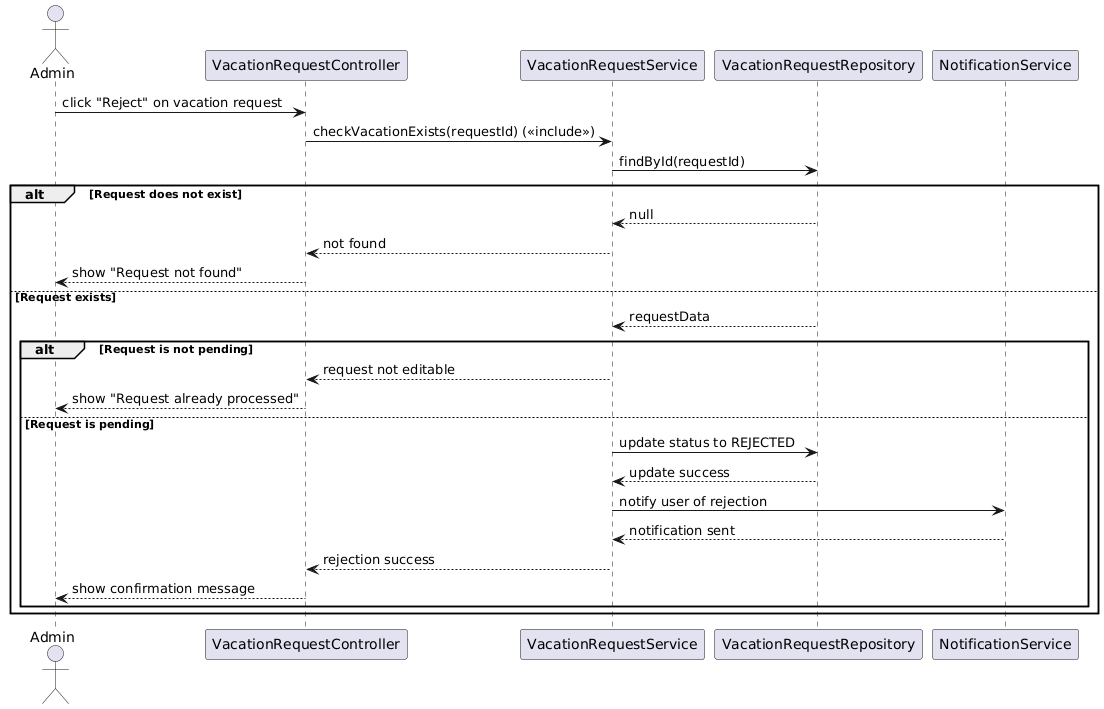

The diagram above was rendered by PlantUML. Its source (embedded in the PNG):
@startuml
actor Admin
participant "VacationRequestController" as VC
participant "VacationRequestService" as VS
participant "VacationRequestRepository" as VR
participant "NotificationService" as NS

Admin -> VC : click "Reject" on vacation request
VC -> VS : checkVacationExists(requestId) (<<include>>)
VS -> VR : findById(requestId)

alt Request does not exist
    VR --> VS : null
    VS --> VC : not found
    VC --> Admin : show "Request not found"
else Request exists
    VR --> VS : requestData

    alt Request is not pending
        VS --> VC : request not editable
        VC --> Admin : show "Request already processed"
    else Request is pending
        VS -> VR : update status to REJECTED
        VR --> VS : update success
        VS -> NS : notify user of rejection
        NS --> VS : notification sent
        VS --> VC : rejection success
        VC --> Admin : show confirmation message
    end
end
@enduml